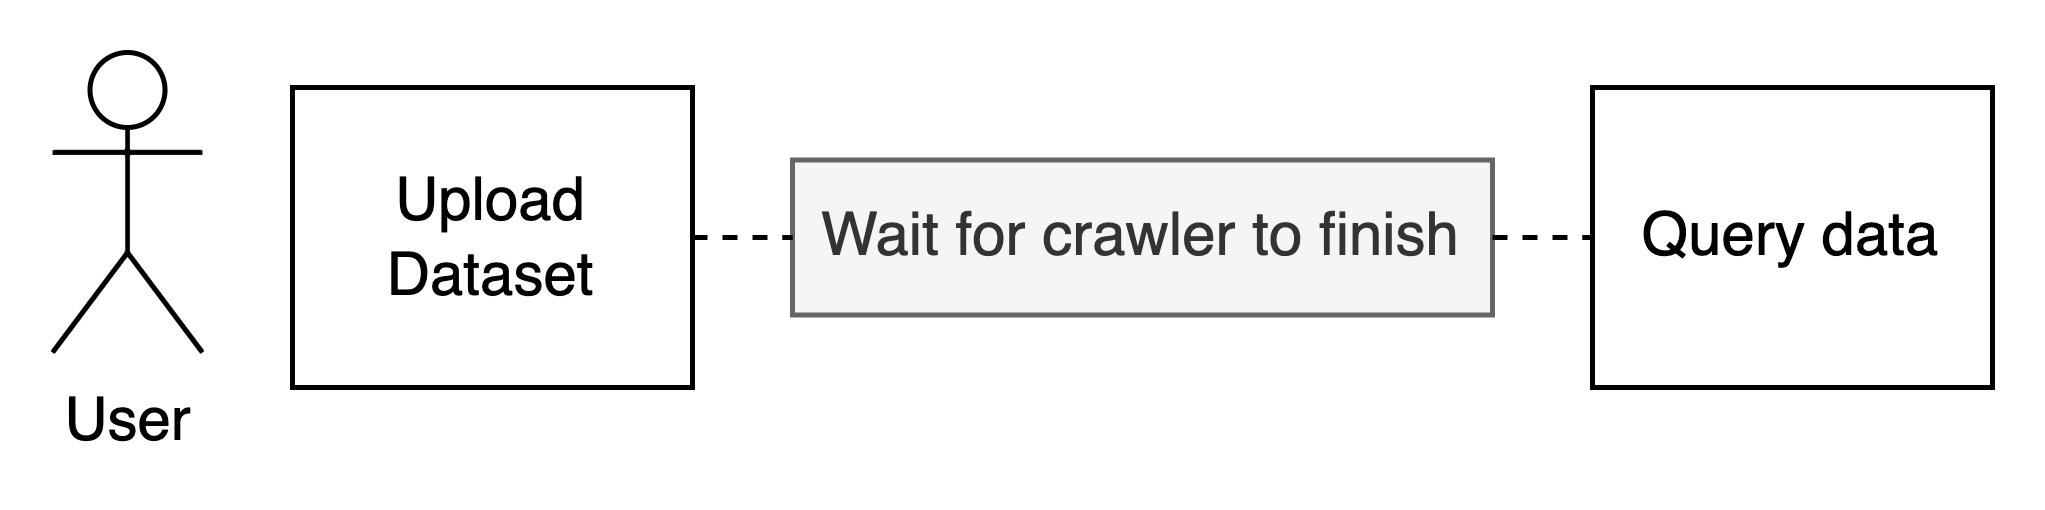

The diagram above was exported from draw.io. Its source (the exported page's mxGraphModel, read from the mxfile embedded in the PNG):
<mxGraphModel dx="951" dy="475" grid="1" gridSize="10" guides="1" tooltips="1" connect="1" arrows="1" fold="1" page="1" pageScale="1" pageWidth="827" pageHeight="1169" math="0" shadow="0">
  <root>
    <mxCell id="0" />
    <mxCell id="1" parent="0" />
    <mxCell id="02-vY3dnctoRInRyAlPQ-2" value="User" style="shape=umlActor;verticalLabelPosition=bottom;verticalAlign=top;html=1;outlineConnect=0;" vertex="1" parent="1">
      <mxGeometry x="80" y="120" width="30" height="60" as="geometry" />
    </mxCell>
    <mxCell id="02-vY3dnctoRInRyAlPQ-7" style="edgeStyle=orthogonalEdgeStyle;rounded=0;orthogonalLoop=1;jettySize=auto;html=1;entryX=0;entryY=0.5;entryDx=0;entryDy=0;strokeColor=none;endArrow=none;endFill=0;" edge="1" parent="1">
      <mxGeometry relative="1" as="geometry">
        <mxPoint x="220" y="150" as="sourcePoint" />
        <mxPoint x="230" y="150" as="targetPoint" />
      </mxGeometry>
    </mxCell>
    <mxCell id="02-vY3dnctoRInRyAlPQ-4" value="Upload Dataset" style="rounded=0;whiteSpace=wrap;html=1;" vertex="1" parent="1">
      <mxGeometry x="128" y="127" width="80" height="60" as="geometry" />
    </mxCell>
    <mxCell id="02-vY3dnctoRInRyAlPQ-5" value="Wait for crawler to finish" style="rounded=0;whiteSpace=wrap;html=1;fillColor=#f5f5f5;fontColor=#333333;strokeColor=#666666;" vertex="1" parent="1">
      <mxGeometry x="228" y="141.5" width="140" height="31" as="geometry" />
    </mxCell>
    <mxCell id="02-vY3dnctoRInRyAlPQ-6" value="Query data" style="rounded=0;whiteSpace=wrap;html=1;" vertex="1" parent="1">
      <mxGeometry x="388" y="127" width="80" height="60" as="geometry" />
    </mxCell>
    <mxCell id="02-vY3dnctoRInRyAlPQ-11" value="" style="endArrow=none;html=1;rounded=0;entryX=0;entryY=0.5;entryDx=0;entryDy=0;exitX=1;exitY=0.5;exitDx=0;exitDy=0;dashed=1;" edge="1" parent="1" source="02-vY3dnctoRInRyAlPQ-4" target="02-vY3dnctoRInRyAlPQ-5">
      <mxGeometry width="50" height="50" relative="1" as="geometry">
        <mxPoint x="128" y="167" as="sourcePoint" />
        <mxPoint x="138" y="167" as="targetPoint" />
      </mxGeometry>
    </mxCell>
    <mxCell id="02-vY3dnctoRInRyAlPQ-13" value="" style="endArrow=none;html=1;rounded=0;entryX=0;entryY=0.5;entryDx=0;entryDy=0;exitX=1;exitY=0.5;exitDx=0;exitDy=0;dashed=1;" edge="1" parent="1" source="02-vY3dnctoRInRyAlPQ-5" target="02-vY3dnctoRInRyAlPQ-6">
      <mxGeometry width="50" height="50" relative="1" as="geometry">
        <mxPoint x="218" y="167.00000000000006" as="sourcePoint" />
        <mxPoint x="238" y="167.00000000000006" as="targetPoint" />
      </mxGeometry>
    </mxCell>
  </root>
</mxGraphModel>